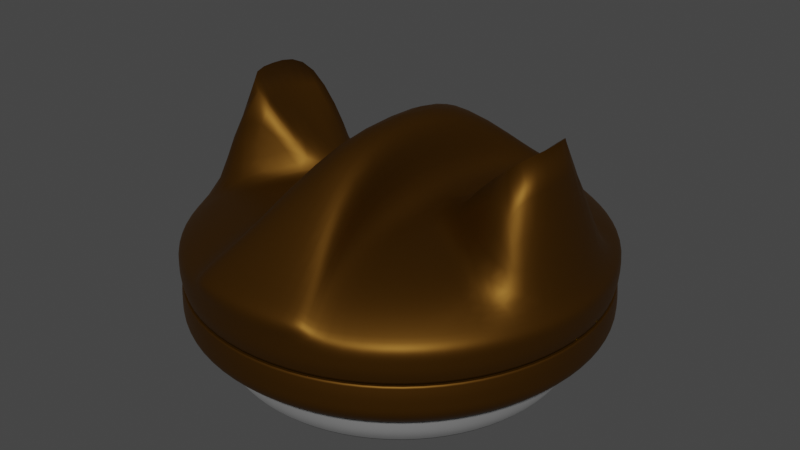 # Source: stomp2.blend  (saved by Blender 3.5.10; exported with 4.5.12 LTS)
import bpy
from mathutils import Matrix  # noqa: F401  (used for matrix-valued properties, if any)

bpy.ops.wm.read_factory_settings(use_empty=True)
scene = bpy.context.scene
scene.name = 'Scene'

# ---- collections
col_collection = bpy.data.collections.new('Collection'); scene.collection.children.link(col_collection)

# ---- materials (node trees are filled in below, after node groups)
mat_base = bpy.data.materials.new('Base')
mat_base.use_transparent_shadow = False
mat_turret = bpy.data.materials.new('Turret')
mat_turret.use_transparent_shadow = False

# ---- material node trees
mat_base.use_nodes = True; mat_base.node_tree.nodes.clear()
_N = mat_base.node_tree.nodes; _L = mat_base.node_tree.links
n0 = _N.new('ShaderNodeBsdfPrincipled'); n0.name = 'Principled BSDF'; n0.location = (10, 300)
n0.distribution = 'GGX'
n0.subsurface_method = 'RANDOM_WALK_SKIN'
n0.inputs[0].default_value = (0.3639, 0.3639, 0.3639, 1.0)
n0.inputs[1].default_value = 0.8
n0.inputs[2].default_value = 0.8
n0.inputs[3].default_value = 1.45
n0.inputs[27].default_value = (0.0, 0.0, 0.0, 1.0)
n0.inputs[28].default_value = 1.0
n1 = _N.new('ShaderNodeOutputMaterial'); n1.name = 'Material Output'; n1.location = (300, 300)
_L.new(n0.outputs[0], n1.inputs[0])
n1.is_active_output = True
mat_turret.use_nodes = True; mat_turret.node_tree.nodes.clear()
_N = mat_turret.node_tree.nodes; _L = mat_turret.node_tree.links
n0 = _N.new('ShaderNodeBsdfPrincipled'); n0.name = 'Principled BSDF'; n0.location = (10, 300)
n0.distribution = 'GGX'
n0.subsurface_method = 'RANDOM_WALK_SKIN'
n0.inputs[0].default_value = (0.0914, 0.03671, 0.0, 1.0)
n0.inputs[1].default_value = 0.8
n0.inputs[3].default_value = 1.45
n0.inputs[27].default_value = (0.0, 0.0, 0.0, 1.0)
n0.inputs[28].default_value = 1.0
n1 = _N.new('ShaderNodeOutputMaterial'); n1.name = 'Material Output'; n1.location = (300, 300)
_L.new(n0.outputs[0], n1.inputs[0])
n1.is_active_output = True

# ---- world
world_world = bpy.data.worlds.new('World'); scene.world = world_world
world_world.use_nodes = True; world_world.node_tree.nodes.clear()
_N = world_world.node_tree.nodes; _L = world_world.node_tree.links
n0 = _N.new('ShaderNodeOutputWorld'); n0.name = 'World Output'; n0.location = (300, 300)
n1 = _N.new('ShaderNodeBackground'); n1.name = 'Background'; n1.location = (10, 300)
n1.inputs[0].default_value = (0.05088, 0.05088, 0.05088, 1.0)
_L.new(n1.outputs[0], n0.inputs[0])
n0.is_active_output = True
world_world.color = (0.05088, 0.05088, 0.05088)
world_world.use_sun_shadow = False
world_world.sun_shadow_jitter_overblur = 0.0

# ---- meshes
me_cylinder = bpy.data.meshes.new('Cylinder')
me_cylinder.from_pydata([(-1.192e-08, 0.0, -0.125), (4.63e-10, 0.9482, -0.1185), (0.293, 0.9018, -0.1185), (0.5573, 0.7671, -0.1185), (0.7671, 0.5573, -0.1185), (0.9018, 0.293, -0.1185), (0.9482, -1.543e-10, -0.1185), (0.9018, -0.293, -0.1185), (0.7671, -0.5573, -0.1185), (0.5573, -0.7671, -0.1185), (0.293, -0.9018, -0.1185), (4.63e-10, -0.9482, -0.1185), (-0.293, -0.9018, -0.1185), (-0.5573, -0.7671, -0.1185), (-0.7671, -0.5573, -0.1185), (-0.9018, -0.293, -0.1185), (-0.9482, -1.543e-10, -0.1185), (-0.9018, 0.293, -0.1185), (-0.7671, 0.5573, -0.1185), (-0.5573, 0.7671, -0.1185), (-0.293, 0.9018, -0.1185), (0.0, 1.0, 0.0), (0.309, 0.9511, 0.0), (0.5878, 0.809, 0.0), (0.809, 0.5878, 0.0), (0.9511, 0.309, 0.0), (1.0, 0.0, 0.0), (0.9511, -0.309, 0.0), (0.809, -0.5878, 0.0), (0.5878, -0.809, 0.0), (0.309, -0.9511, 0.0), (0.0, -1.0, 0.0), (-0.309, -0.9511, 0.0), (-0.5878, -0.809, 0.0), (-0.809, -0.5878, 0.0), (-0.9511, -0.309, 0.0), (-1.0, 0.0, 0.0), (-0.9511, 0.309, 0.0), (-0.809, 0.5878, 0.0), (-0.5878, 0.809, 0.0), (-0.309, 0.9511, 0.0), (0.0, 1.0, 0.0625), (0.309, 0.9511, 0.0625), (0.5878, 0.809, 0.0625), (0.809, 0.5878, 0.0625), (0.9511, 0.309, 0.0625), (1.0, 0.0, 0.0625), (0.9511, -0.309, 0.0625), (0.809, -0.5878, 0.0625), (0.5878, -0.809, 0.0625), (0.309, -0.9511, 0.0625), (0.0, -1.0, 0.0625), (-0.309, -0.9511, 0.0625), (-0.5878, -0.809, 0.0625), (-0.809, -0.5878, 0.0625), (-0.9511, -0.309, 0.0625), (-1.0, 0.0, 0.0625), (-0.9511, 0.309, 0.0625), (-0.809, 0.5878, 0.0625), (-0.5878, 0.809, 0.0625), (-0.309, 0.9511, 0.0625), (0.309, 0.9511, -0.0625), (0.5878, 0.809, -0.0625), (0.809, 0.5878, -0.0625), (0.9511, 0.309, -0.0625), (1.0, 0.0, -0.0625), (0.9511, -0.309, -0.0625), (0.809, -0.5878, -0.0625), (0.5878, -0.809, -0.0625), (0.309, -0.9511, -0.0625), (0.0, -1.0, -0.0625), (-0.309, -0.9511, -0.0625), (-0.5878, -0.809, -0.0625), (-0.809, -0.5878, -0.0625), (-0.9511, -0.309, -0.0625), (-1.0, 0.0, -0.0625), (-0.9511, 0.309, -0.0625), (-0.809, 0.5878, -0.0625), (-0.5878, 0.809, -0.0625), (-0.309, 0.9511, -0.0625), (0.0, 1.0, -0.0625), (1.49e-09, 8.941e-09, 0.1185), (0.293, 0.9018, 0.1185), (4.63e-10, 0.9482, 0.1185), (0.5573, 0.7671, 0.1185), (0.7671, 0.5573, 0.1185), (0.9018, 0.293, 0.1185), (0.9482, -1.543e-10, 0.1185), (0.9018, -0.293, 0.1185), (0.7671, -0.5573, 0.1185), (0.5573, -0.7671, 0.1185), (0.293, -0.9018, 0.1185), (4.63e-10, -0.9482, 0.1185), (-0.293, -0.9018, 0.1185), (-0.5573, -0.7671, 0.1185), (-0.7671, -0.5573, 0.1185), (-0.9018, -0.293, 0.1185), (-0.9482, -1.543e-10, 0.1185), (-0.9018, 0.293, 0.1185), (-0.7671, 0.5573, 0.1185), (-0.5573, 0.7671, 0.1185), (-0.293, 0.9018, 0.1185)], [], [(41, 83, 82, 42), (42, 82, 84, 43), (43, 84, 85, 44), (44, 85, 86, 45), (45, 86, 87, 46), (46, 87, 88, 47), (47, 88, 89, 48), (48, 89, 90, 49), (49, 90, 91, 50), (50, 91, 92, 51), (51, 92, 93, 52), (52, 93, 94, 53), (53, 94, 95, 54), (54, 95, 96, 55), (55, 96, 97, 56), (56, 97, 98, 57), (57, 98, 99, 58), (58, 99, 100, 59), (59, 100, 101, 60), (60, 101, 83, 41), (0, 1, 2), (0, 2, 3), (0, 3, 4), (0, 4, 5), (0, 5, 6), (0, 6, 7), (0, 7, 8), (0, 8, 9), (0, 9, 10), (0, 10, 11), (0, 11, 12), (0, 12, 13), (0, 13, 14), (0, 14, 15), (0, 15, 16), (0, 16, 17), (0, 17, 18), (0, 18, 19), (0, 19, 20), (0, 20, 1), (79, 40, 21, 80), (78, 39, 40, 79), (77, 38, 39, 78), (76, 37, 38, 77), (75, 36, 37, 76), (74, 35, 36, 75), (73, 34, 35, 74), (72, 33, 34, 73), (71, 32, 33, 72), (70, 31, 32, 71), (69, 30, 31, 70), (68, 29, 30, 69), (67, 28, 29, 68), (66, 27, 28, 67), (65, 26, 27, 66), (64, 25, 26, 65), (63, 24, 25, 64), (62, 23, 24, 63), (61, 22, 23, 62), (80, 21, 22, 61), (40, 60, 41, 21), (39, 59, 60, 40), (38, 58, 59, 39), (37, 57, 58, 38), (36, 56, 57, 37), (35, 55, 56, 36), (34, 54, 55, 35), (33, 53, 54, 34), (32, 52, 53, 33), (31, 51, 52, 32), (30, 50, 51, 31), (29, 49, 50, 30), (28, 48, 49, 29), (27, 47, 48, 28), (26, 46, 47, 27), (25, 45, 46, 26), (24, 44, 45, 25), (23, 43, 44, 24), (22, 42, 43, 23), (21, 41, 42, 22), (1, 80, 61, 2), (2, 61, 62, 3), (3, 62, 63, 4), (4, 63, 64, 5), (5, 64, 65, 6), (6, 65, 66, 7), (7, 66, 67, 8), (8, 67, 68, 9), (9, 68, 69, 10), (10, 69, 70, 11), (11, 70, 71, 12), (12, 71, 72, 13), (13, 72, 73, 14), (14, 73, 74, 15), (15, 74, 75, 16), (16, 75, 76, 17), (17, 76, 77, 18), (18, 77, 78, 19), (19, 78, 79, 20), (20, 79, 80, 1), (81, 82, 83), (81, 84, 82), (81, 85, 84), (81, 86, 85), (81, 87, 86), (81, 88, 87), (81, 89, 88), (81, 90, 89), (81, 91, 90), (81, 92, 91), (81, 93, 92), (81, 94, 93), (81, 95, 94), (81, 96, 95), (81, 97, 96), (81, 98, 97), (81, 99, 98), (81, 100, 99), (81, 101, 100), (81, 83, 101)])
me_cylinder.polygons.foreach_set('use_smooth', [1, 1, 1, 1, 1, 1, 1, 1, 1, 1, 1, 1, 1, 1, 1, 1, 1, 1, 1, 1, 1, 1, 1, 1, 1, 1, 1, 1, 1, 1, 1, 1, 1, 1, 1, 1, 1, 1, 1, 1, 1, 1, 1, 1, 1, 1, 1, 1, 1, 1, 1, 1, 1, 1, 1, 1, 1, 1, 1, 1, 1, 1, 1, 1, 1, 1, 1, 1, 1, 1, 1, 1, 1, 1, 1, 1, 1, 1, 1, 1, 1, 1, 1, 1, 1, 1, 1, 1, 1, 1, 1, 1, 1, 1, 1, 1, 1, 1, 1, 1, 0, 0, 0, 0, 0, 0, 0, 0, 0, 0, 0, 0, 0, 0, 0, 0, 0, 0, 0, 0])
_k = {(1, 2): 1.0, (2, 3): 1.0, (3, 4): 1.0, (4, 5): 1.0, (5, 6): 1.0, (6, 7): 1.0, (7, 8): 1.0, (8, 9): 1.0, (9, 10): 1.0, (10, 11): 1.0, (11, 12): 1.0, (12, 13): 1.0, (13, 14): 1.0, (14, 15): 1.0, (15, 16): 1.0, (16, 17): 1.0, (17, 18): 1.0, (18, 19): 1.0, (19, 20): 1.0, (1, 20): 1.0}
me_cylinder.attributes.new('crease_edge', 'FLOAT', 'EDGE').data.foreach_set('value', [_k.get((min(e.vertices), max(e.vertices)), 0.0) for e in me_cylinder.edges])
_uv = me_cylinder.uv_layers.new(name='UVMap')
_uv.uv.foreach_set('vector', [1.0, 0.875, 1.0, 1.0, 0.95, 1.0, 0.95, 0.875, 0.95, 0.875, 0.95, 1.0, 0.9, 1.0, 0.9, 0.875, 0.9, 0.875, 0.9, 1.0, 0.85, 1.0, 0.85, 0.875, 0.85, 0.875, 0.85, 1.0, 0.8, 1.0, 0.8, 0.875, 0.8, 0.875, 0.8, 1.0, 0.75, 1.0, 0.75, 0.875, 0.75, 0.875, 0.75, 1.0, 0.7, 1.0, 0.7, 0.875, 0.7, 0.875, 0.7, 1.0, 0.65, 1.0, 0.65, 0.875, 0.65, 0.875, 0.65, 1.0, 0.6, 1.0, 0.6, 0.875, 0.6, 0.875, 0.6, 1.0, 0.55, 1.0, 0.55, 0.875, 0.55, 0.875, 0.55, 1.0, 0.5, 1.0, 0.5, 0.875, 0.5, 0.875, 0.5, 1.0, 0.45, 1.0, 0.45, 0.875, 0.45, 0.875, 0.45, 1.0, 0.4, 1.0, 0.4, 0.875, 0.4, 0.875, 0.4, 1.0, 0.35, 1.0, 0.35, 0.875, 0.35, 0.875, 0.35, 1.0, 0.3, 1.0, 0.3, 0.875, 0.3, 0.875, 0.3, 1.0, 0.25, 1.0, 0.25, 0.875, 0.25, 0.875, 0.25, 1.0, 0.2, 1.0, 0.2, 0.875, 0.2, 0.875, 0.2, 1.0, 0.15, 1.0, 0.15, 0.875, 0.15, 0.875, 0.15, 1.0, 0.1, 1.0, 0.1, 0.875, 0.1, 0.875, 0.1, 1.0, 0.05, 1.0, 0.05, 0.875, 0.05, 0.875, 0.05, 1.0, -1.565e-07, 1.0, -1.565e-07, 0.875, 0.75, 0.386, 0.75, 0.49, 0.8242, 0.4783, 0.792, 0.3793, 0.8242, 0.4783, 0.8911, 0.4442, 0.8299, 0.36, 0.8911, 0.4442, 0.9442, 0.3911, 0.86, 0.3299, 0.9442, 0.3911, 0.9783, 0.3242, 0.8793, 0.292, 0.9783, 0.3242, 0.99, 0.25, 0.886, 0.25, 0.99, 0.25, 0.9783, 0.1758, 0.8793, 0.208, 0.9783, 0.1758, 0.9442, 0.1089, 0.86, 0.1701, 0.9442, 0.1089, 0.8911, 0.05584, 0.8299, 0.14, 0.8911, 0.05584, 0.8242, 0.02175, 0.792, 0.1207, 0.8242, 0.02175, 0.75, 0.01, 0.75, 0.114, 0.75, 0.01, 0.6758, 0.02175, 0.708, 0.1207, 0.6758, 0.02175, 0.6089, 0.05584, 0.6701, 0.14, 0.6089, 0.05584, 0.5558, 0.1089, 0.64, 0.1701, 0.5558, 0.1089, 0.5217, 0.1758, 0.6207, 0.208, 0.5217, 0.1758, 0.51, 0.25, 0.614, 0.25, 0.51, 0.25, 0.5217, 0.3242, 0.6207, 0.292, 0.5217, 0.3242, 0.5558, 0.3911, 0.64, 0.3299, 0.5558, 0.3911, 0.6089, 0.4442, 0.6701, 0.36, 0.6089, 0.4442, 0.6758, 0.4783, 0.708, 0.3793, 0.6758, 0.4783, 0.75, 0.49, 0.05, 0.625, 0.05, 0.75, -1.565e-07, 0.75, -1.565e-07, 0.625, 0.1, 0.625, 0.1, 0.75, 0.05, 0.75, 0.05, 0.625, 0.15, 0.625, 0.15, 0.75, 0.1, 0.75, 0.1, 0.625, 0.2, 0.625, 0.2, 0.75, 0.15, 0.75, 0.15, 0.625, 0.25, 0.625, 0.25, 0.75, 0.2, 0.75, 0.2, 0.625, 0.3, 0.625, 0.3, 0.75, 0.25, 0.75, 0.25, 0.625, 0.35, 0.625, 0.35, 0.75, 0.3, 0.75, 0.3, 0.625, 0.4, 0.625, 0.4, 0.75, 0.35, 0.75, 0.35, 0.625, 0.45, 0.625, 0.45, 0.75, 0.4, 0.75, 0.4, 0.625, 0.5, 0.625, 0.5, 0.75, 0.45, 0.75, 0.45, 0.625, 0.55, 0.625, 0.55, 0.75, 0.5, 0.75, 0.5, 0.625, 0.6, 0.625, 0.6, 0.75, 0.55, 0.75, 0.55, 0.625, 0.65, 0.625, 0.65, 0.75, 0.6, 0.75, 0.6, 0.625, 0.7, 0.625, 0.7, 0.75, 0.65, 0.75, 0.65, 0.625, 0.75, 0.625, 0.75, 0.75, 0.7, 0.75, 0.7, 0.625, 0.8, 0.625, 0.8, 0.75, 0.75, 0.75, 0.75, 0.625, 0.85, 0.625, 0.85, 0.75, 0.8, 0.75, 0.8, 0.625, 0.9, 0.625, 0.9, 0.75, 0.85, 0.75, 0.85, 0.625, 0.95, 0.625, 0.95, 0.75, 0.9, 0.75, 0.9, 0.625, 1.0, 0.625, 1.0, 0.75, 0.95, 0.75, 0.95, 0.625, 0.05, 0.75, 0.05, 0.875, -1.565e-07, 0.875, -1.565e-07, 0.75, 0.1, 0.75, 0.1, 0.875, 0.05, 0.875, 0.05, 0.75, 0.15, 0.75, 0.15, 0.875, 0.1, 0.875, 0.1, 0.75, 0.2, 0.75, 0.2, 0.875, 0.15, 0.875, 0.15, 0.75, 0.25, 0.75, 0.25, 0.875, 0.2, 0.875, 0.2, 0.75, 0.3, 0.75, 0.3, 0.875, 0.25, 0.875, 0.25, 0.75, 0.35, 0.75, 0.35, 0.875, 0.3, 0.875, 0.3, 0.75, 0.4, 0.75, 0.4, 0.875, 0.35, 0.875, 0.35, 0.75, 0.45, 0.75, 0.45, 0.875, 0.4, 0.875, 0.4, 0.75, 0.5, 0.75, 0.5, 0.875, 0.45, 0.875, 0.45, 0.75, 0.55, 0.75, 0.55, 0.875, 0.5, 0.875, 0.5, 0.75, 0.6, 0.75, 0.6, 0.875, 0.55, 0.875, 0.55, 0.75, 0.65, 0.75, 0.65, 0.875, 0.6, 0.875, 0.6, 0.75, 0.7, 0.75, 0.7, 0.875, 0.65, 0.875, 0.65, 0.75, 0.75, 0.75, 0.75, 0.875, 0.7, 0.875, 0.7, 0.75, 0.8, 0.75, 0.8, 0.875, 0.75, 0.875, 0.75, 0.75, 0.85, 0.75, 0.85, 0.875, 0.8, 0.875, 0.8, 0.75, 0.9, 0.75, 0.9, 0.875, 0.85, 0.875, 0.85, 0.75, 0.95, 0.75, 0.95, 0.875, 0.9, 0.875, 0.9, 0.75, 1.0, 0.75, 1.0, 0.875, 0.95, 0.875, 0.95, 0.75, 1.0, 0.5, 1.0, 0.625, 0.95, 0.625, 0.95, 0.5, 0.95, 0.5, 0.95, 0.625, 0.9, 0.625, 0.9, 0.5, 0.9, 0.5, 0.9, 0.625, 0.85, 0.625, 0.85, 0.5, 0.85, 0.5, 0.85, 0.625, 0.8, 0.625, 0.8, 0.5, 0.8, 0.5, 0.8, 0.625, 0.75, 0.625, 0.75, 0.5, 0.75, 0.5, 0.75, 0.625, 0.7, 0.625, 0.7, 0.5, 0.7, 0.5, 0.7, 0.625, 0.65, 0.625, 0.65, 0.5, 0.65, 0.5, 0.65, 0.625, 0.6, 0.625, 0.6, 0.5, 0.6, 0.5, 0.6, 0.625, 0.55, 0.625, 0.55, 0.5, 0.55, 0.5, 0.55, 0.625, 0.5, 0.625, 0.5, 0.5, 0.5, 0.5, 0.5, 0.625, 0.45, 0.625, 0.45, 0.5, 0.45, 0.5, 0.45, 0.625, 0.4, 0.625, 0.4, 0.5, 0.4, 0.5, 0.4, 0.625, 0.35, 0.625, 0.35, 0.5, 0.35, 0.5, 0.35, 0.625, 0.3, 0.625, 0.3, 0.5, 0.3, 0.5, 0.3, 0.625, 0.25, 0.625, 0.25, 0.5, 0.25, 0.5, 0.25, 0.625, 0.2, 0.625, 0.2, 0.5, 0.2, 0.5, 0.2, 0.625, 0.15, 0.625, 0.15, 0.5, 0.15, 0.5, 0.15, 0.625, 0.1, 0.625, 0.1, 0.5, 0.1, 0.5, 0.1, 0.625, 0.05, 0.625, 0.05, 0.5, 0.05, 0.5, 0.05, 0.625, -1.565e-07, 0.625, -1.565e-07, 0.5, 0.0, 0.0, 0.0, 0.0, 0.0, 0.0, 0.0, 0.0, 0.0, 0.0, 0.0, 0.0, 0.0, 0.0, 0.0, 0.0, 0.0, 0.0, 0.0, 0.0, 0.0, 0.0, 0.0, 0.0, 0.0, 0.0, 0.0, 0.0, 0.0, 0.0, 0.0, 0.0, 0.0, 0.0, 0.0, 0.0, 0.0, 0.0, 0.0, 0.0, 0.0, 0.0, 0.0, 0.0, 0.0, 0.0, 0.0, 0.0, 0.0, 0.0, 0.0, 0.0, 0.0, 0.0, 0.0, 0.0, 0.0, 0.0, 0.0, 0.0, 0.0, 0.0, 0.0, 0.0, 0.0, 0.0, 0.0, 0.0, 0.0, 0.0, 0.0, 0.0, 0.0, 0.0, 0.0, 0.0, 0.0, 0.0, 0.0, 0.0, 0.0, 0.0, 0.0, 0.0, 0.0, 0.0, 0.0, 0.0, 0.0, 0.0, 0.0, 0.0, 0.0, 0.0, 0.0, 0.0, 0.0, 0.0, 0.0, 0.0, 0.0, 0.0, 0.0, 0.0, 0.0, 0.0, 0.0, 0.0, 0.0, 0.0, 0.0, 0.0, 0.0, 0.0, 0.0, 0.0, 0.0, 0.0, 0.0, 0.0])
me_cylinder.materials.append(mat_base)
me_cylinder.update()
me_cylinder_002 = bpy.data.meshes.new('Cylinder.002')
me_cylinder_002.from_pydata([(-1.192e-08, 0.0, -0.125), (4.63e-10, 0.9482, -0.1185), (0.293, 0.9018, -0.1185), (0.5573, 0.7671, -0.1185), (0.7671, 0.5573, -0.1185), (0.9018, 0.293, -0.1185), (0.9482, -1.543e-10, -0.1185), (0.9018, -0.293, -0.1185), (0.7671, -0.5573, -0.1185), (0.5573, -0.7671, -0.1185), (0.293, -0.9018, -0.1185), (4.63e-10, -0.9482, -0.1185), (-0.293, -0.9018, -0.1185), (-0.5573, -0.7671, -0.1185), (-0.7671, -0.5573, -0.1185), (-0.9018, -0.293, -0.1185), (-0.9482, -1.543e-10, -0.1185), (-0.9018, 0.293, -0.1185), (-0.7671, 0.5573, -0.1185), (-0.5573, 0.7671, -0.1185), (-0.293, 0.9018, -0.1185), (0.0, 1.0, 0.0), (0.309, 0.9511, 0.0), (0.5878, 0.809, 0.0), (0.809, 0.5878, 0.0), (0.9511, 0.309, 0.0), (1.0, 0.0, 0.0), (0.9511, -0.309, 0.0), (0.809, -0.5878, 0.0), (0.5878, -0.809, 0.0), (0.309, -0.9511, 0.0), (0.0, -1.0, 0.0), (-0.309, -0.9511, 0.0), (-0.5878, -0.809, 0.0), (-0.809, -0.5878, 0.0), (-0.9511, -0.309, 0.0), (-1.0, 0.0, 0.0), (-0.9511, 0.309, 0.0), (-0.809, 0.5878, 0.0), (-0.5878, 0.809, 0.0), (-0.309, 0.9511, 0.0), (0.0, 1.0, 0.0625), (0.309, 0.9511, 0.0625), (0.5878, 0.809, 0.0625), (0.809, 0.5878, 0.0625), (0.9511, 0.309, 0.0625), (1.0, 0.0, 0.0625), (0.9511, -0.309, 0.0625), (0.809, -0.5878, 0.0625), (0.5878, -0.809, 0.0625), (0.309, -0.9511, 0.0625), (0.0, -1.0, 0.0625), (-0.309, -0.9511, 0.0625), (-0.5878, -0.809, 0.0625), (-0.809, -0.5878, 0.0625), (-0.9511, -0.309, 0.0625), (-1.0, 0.0, 0.0625), (-0.9511, 0.309, 0.0625), (-0.809, 0.5878, 0.0625), (-0.5878, 0.809, 0.0625), (-0.309, 0.9511, 0.0625), (0.309, 0.9511, -0.0625), (0.5878, 0.809, -0.0625), (0.809, 0.5878, -0.0625), (0.9511, 0.309, -0.0625), (1.0, 0.0, -0.0625), (0.9511, -0.309, -0.0625), (0.809, -0.5878, -0.0625), (0.5878, -0.809, -0.0625), (0.309, -0.9511, -0.0625), (0.0, -1.0, -0.0625), (-0.309, -0.9511, -0.0625), (-0.5878, -0.809, -0.0625), (-0.809, -0.5878, -0.0625), (-0.9511, -0.309, -0.0625), (-1.0, 0.0, -0.0625), (-0.9511, 0.309, -0.0625), (-0.809, 0.5878, -0.0625), (-0.5878, 0.809, -0.0625), (-0.309, 0.9511, -0.0625), (0.0, 1.0, -0.0625), (1.49e-09, 8.941e-09, 0.1185), (0.3067, 0.9439, 0.1185), (3.094e-10, 0.9924, 0.1185), (0.5833, 0.8029, 0.1185), (0.8029, 0.5833, 0.1185), (0.9439, 0.3067, 0.1185), (0.9924, -3.95e-10, 0.1185), (0.9439, -0.3067, 0.1185), (0.8029, -0.5833, 0.1185), (0.5833, -0.8029, 0.1185), (0.3067, -0.9439, 0.1185), (3.094e-10, -0.9924, 0.1185), (-0.3067, -0.9439, 0.1185), (-0.5833, -0.8029, 0.1185), (-0.8029, -0.5833, 0.1185), (-0.9439, -0.3067, 0.1185), (-0.9924, -3.95e-10, 0.1185), (-0.9439, 0.3067, 0.1185), (-0.8029, 0.5833, 0.1185), (-0.5833, 0.8029, 0.1185), (-0.3067, 0.9439, 0.1185)], [], [(41, 83, 82, 42), (42, 82, 84, 43), (43, 84, 85, 44), (44, 85, 86, 45), (45, 86, 87, 46), (46, 87, 88, 47), (47, 88, 89, 48), (48, 89, 90, 49), (49, 90, 91, 50), (50, 91, 92, 51), (51, 92, 93, 52), (52, 93, 94, 53), (53, 94, 95, 54), (54, 95, 96, 55), (55, 96, 97, 56), (56, 97, 98, 57), (57, 98, 99, 58), (58, 99, 100, 59), (59, 100, 101, 60), (60, 101, 83, 41), (0, 1, 2), (0, 2, 3), (0, 3, 4), (0, 4, 5), (0, 5, 6), (0, 6, 7), (0, 7, 8), (0, 8, 9), (0, 9, 10), (0, 10, 11), (0, 11, 12), (0, 12, 13), (0, 13, 14), (0, 14, 15), (0, 15, 16), (0, 16, 17), (0, 17, 18), (0, 18, 19), (0, 19, 20), (0, 20, 1), (79, 40, 21, 80), (78, 39, 40, 79), (77, 38, 39, 78), (76, 37, 38, 77), (75, 36, 37, 76), (74, 35, 36, 75), (73, 34, 35, 74), (72, 33, 34, 73), (71, 32, 33, 72), (70, 31, 32, 71), (69, 30, 31, 70), (68, 29, 30, 69), (67, 28, 29, 68), (66, 27, 28, 67), (65, 26, 27, 66), (64, 25, 26, 65), (63, 24, 25, 64), (62, 23, 24, 63), (61, 22, 23, 62), (80, 21, 22, 61), (40, 60, 41, 21), (39, 59, 60, 40), (38, 58, 59, 39), (37, 57, 58, 38), (36, 56, 57, 37), (35, 55, 56, 36), (34, 54, 55, 35), (33, 53, 54, 34), (32, 52, 53, 33), (31, 51, 52, 32), (30, 50, 51, 31), (29, 49, 50, 30), (28, 48, 49, 29), (27, 47, 48, 28), (26, 46, 47, 27), (25, 45, 46, 26), (24, 44, 45, 25), (23, 43, 44, 24), (22, 42, 43, 23), (21, 41, 42, 22), (1, 80, 61, 2), (2, 61, 62, 3), (3, 62, 63, 4), (4, 63, 64, 5), (5, 64, 65, 6), (6, 65, 66, 7), (7, 66, 67, 8), (8, 67, 68, 9), (9, 68, 69, 10), (10, 69, 70, 11), (11, 70, 71, 12), (12, 71, 72, 13), (13, 72, 73, 14), (14, 73, 74, 15), (15, 74, 75, 16), (16, 75, 76, 17), (17, 76, 77, 18), (18, 77, 78, 19), (19, 78, 79, 20), (20, 79, 80, 1), (81, 82, 83), (81, 84, 82), (81, 85, 84), (81, 86, 85), (81, 87, 86), (81, 88, 87), (81, 89, 88), (81, 90, 89), (81, 91, 90), (81, 92, 91), (81, 93, 92), (81, 94, 93), (81, 95, 94), (81, 96, 95), (81, 97, 96), (81, 98, 97), (81, 99, 98), (81, 100, 99), (81, 101, 100), (81, 83, 101)])
me_cylinder_002.polygons.foreach_set('use_smooth', [1, 1, 1, 1, 1, 1, 1, 1, 1, 1, 1, 1, 1, 1, 1, 1, 1, 1, 1, 1, 1, 1, 1, 1, 1, 1, 1, 1, 1, 1, 1, 1, 1, 1, 1, 1, 1, 1, 1, 1, 1, 1, 1, 1, 1, 1, 1, 1, 1, 1, 1, 1, 1, 1, 1, 1, 1, 1, 1, 1, 1, 1, 1, 1, 1, 1, 1, 1, 1, 1, 1, 1, 1, 1, 1, 1, 1, 1, 1, 1, 1, 1, 1, 1, 1, 1, 1, 1, 1, 1, 1, 1, 1, 1, 1, 1, 1, 1, 1, 1, 0, 0, 0, 0, 0, 0, 0, 0, 0, 0, 0, 0, 0, 0, 0, 0, 0, 0, 0, 0])
_k = {(1, 2): 1.0, (82, 83): 1.0, (2, 3): 1.0, (82, 84): 1.0, (3, 4): 1.0, (84, 85): 1.0, (4, 5): 1.0, (85, 86): 1.0, (5, 6): 1.0, (86, 87): 1.0, (6, 7): 1.0, (87, 88): 1.0, (7, 8): 1.0, (88, 89): 1.0, (8, 9): 1.0, (89, 90): 1.0, (9, 10): 1.0, (90, 91): 1.0, (10, 11): 1.0, (91, 92): 1.0, (11, 12): 1.0, (92, 93): 1.0, (12, 13): 1.0, (93, 94): 1.0, (13, 14): 1.0, (94, 95): 1.0, (14, 15): 1.0, (95, 96): 1.0, (15, 16): 1.0, (96, 97): 1.0, (16, 17): 1.0, (97, 98): 1.0, (17, 18): 1.0, (98, 99): 1.0, (18, 19): 1.0, (99, 100): 1.0, (19, 20): 1.0, (100, 101): 1.0, (1, 20): 1.0, (83, 101): 1.0}
me_cylinder_002.attributes.new('crease_edge', 'FLOAT', 'EDGE').data.foreach_set('value', [_k.get((min(e.vertices), max(e.vertices)), 0.0) for e in me_cylinder_002.edges])
_uv = me_cylinder_002.uv_layers.new(name='UVMap')
_uv.uv.foreach_set('vector', [1.0, 0.875, 1.0, 1.0, 0.95, 1.0, 0.95, 0.875, 0.95, 0.875, 0.95, 1.0, 0.9, 1.0, 0.9, 0.875, 0.9, 0.875, 0.9, 1.0, 0.85, 1.0, 0.85, 0.875, 0.85, 0.875, 0.85, 1.0, 0.8, 1.0, 0.8, 0.875, 0.8, 0.875, 0.8, 1.0, 0.75, 1.0, 0.75, 0.875, 0.75, 0.875, 0.75, 1.0, 0.7, 1.0, 0.7, 0.875, 0.7, 0.875, 0.7, 1.0, 0.65, 1.0, 0.65, 0.875, 0.65, 0.875, 0.65, 1.0, 0.6, 1.0, 0.6, 0.875, 0.6, 0.875, 0.6, 1.0, 0.55, 1.0, 0.55, 0.875, 0.55, 0.875, 0.55, 1.0, 0.5, 1.0, 0.5, 0.875, 0.5, 0.875, 0.5, 1.0, 0.45, 1.0, 0.45, 0.875, 0.45, 0.875, 0.45, 1.0, 0.4, 1.0, 0.4, 0.875, 0.4, 0.875, 0.4, 1.0, 0.35, 1.0, 0.35, 0.875, 0.35, 0.875, 0.35, 1.0, 0.3, 1.0, 0.3, 0.875, 0.3, 0.875, 0.3, 1.0, 0.25, 1.0, 0.25, 0.875, 0.25, 0.875, 0.25, 1.0, 0.2, 1.0, 0.2, 0.875, 0.2, 0.875, 0.2, 1.0, 0.15, 1.0, 0.15, 0.875, 0.15, 0.875, 0.15, 1.0, 0.1, 1.0, 0.1, 0.875, 0.1, 0.875, 0.1, 1.0, 0.05, 1.0, 0.05, 0.875, 0.05, 0.875, 0.05, 1.0, -1.565e-07, 1.0, -1.565e-07, 0.875, 0.75, 0.386, 0.75, 0.49, 0.8242, 0.4783, 0.792, 0.3793, 0.8242, 0.4783, 0.8911, 0.4442, 0.8299, 0.36, 0.8911, 0.4442, 0.9442, 0.3911, 0.86, 0.3299, 0.9442, 0.3911, 0.9783, 0.3242, 0.8793, 0.292, 0.9783, 0.3242, 0.99, 0.25, 0.886, 0.25, 0.99, 0.25, 0.9783, 0.1758, 0.8793, 0.208, 0.9783, 0.1758, 0.9442, 0.1089, 0.86, 0.1701, 0.9442, 0.1089, 0.8911, 0.05584, 0.8299, 0.14, 0.8911, 0.05584, 0.8242, 0.02175, 0.792, 0.1207, 0.8242, 0.02175, 0.75, 0.01, 0.75, 0.114, 0.75, 0.01, 0.6758, 0.02175, 0.708, 0.1207, 0.6758, 0.02175, 0.6089, 0.05584, 0.6701, 0.14, 0.6089, 0.05584, 0.5558, 0.1089, 0.64, 0.1701, 0.5558, 0.1089, 0.5217, 0.1758, 0.6207, 0.208, 0.5217, 0.1758, 0.51, 0.25, 0.614, 0.25, 0.51, 0.25, 0.5217, 0.3242, 0.6207, 0.292, 0.5217, 0.3242, 0.5558, 0.3911, 0.64, 0.3299, 0.5558, 0.3911, 0.6089, 0.4442, 0.6701, 0.36, 0.6089, 0.4442, 0.6758, 0.4783, 0.708, 0.3793, 0.6758, 0.4783, 0.75, 0.49, 0.05, 0.625, 0.05, 0.75, -1.565e-07, 0.75, -1.565e-07, 0.625, 0.1, 0.625, 0.1, 0.75, 0.05, 0.75, 0.05, 0.625, 0.15, 0.625, 0.15, 0.75, 0.1, 0.75, 0.1, 0.625, 0.2, 0.625, 0.2, 0.75, 0.15, 0.75, 0.15, 0.625, 0.25, 0.625, 0.25, 0.75, 0.2, 0.75, 0.2, 0.625, 0.3, 0.625, 0.3, 0.75, 0.25, 0.75, 0.25, 0.625, 0.35, 0.625, 0.35, 0.75, 0.3, 0.75, 0.3, 0.625, 0.4, 0.625, 0.4, 0.75, 0.35, 0.75, 0.35, 0.625, 0.45, 0.625, 0.45, 0.75, 0.4, 0.75, 0.4, 0.625, 0.5, 0.625, 0.5, 0.75, 0.45, 0.75, 0.45, 0.625, 0.55, 0.625, 0.55, 0.75, 0.5, 0.75, 0.5, 0.625, 0.6, 0.625, 0.6, 0.75, 0.55, 0.75, 0.55, 0.625, 0.65, 0.625, 0.65, 0.75, 0.6, 0.75, 0.6, 0.625, 0.7, 0.625, 0.7, 0.75, 0.65, 0.75, 0.65, 0.625, 0.75, 0.625, 0.75, 0.75, 0.7, 0.75, 0.7, 0.625, 0.8, 0.625, 0.8, 0.75, 0.75, 0.75, 0.75, 0.625, 0.85, 0.625, 0.85, 0.75, 0.8, 0.75, 0.8, 0.625, 0.9, 0.625, 0.9, 0.75, 0.85, 0.75, 0.85, 0.625, 0.95, 0.625, 0.95, 0.75, 0.9, 0.75, 0.9, 0.625, 1.0, 0.625, 1.0, 0.75, 0.95, 0.75, 0.95, 0.625, 0.05, 0.75, 0.05, 0.875, -1.565e-07, 0.875, -1.565e-07, 0.75, 0.1, 0.75, 0.1, 0.875, 0.05, 0.875, 0.05, 0.75, 0.15, 0.75, 0.15, 0.875, 0.1, 0.875, 0.1, 0.75, 0.2, 0.75, 0.2, 0.875, 0.15, 0.875, 0.15, 0.75, 0.25, 0.75, 0.25, 0.875, 0.2, 0.875, 0.2, 0.75, 0.3, 0.75, 0.3, 0.875, 0.25, 0.875, 0.25, 0.75, 0.35, 0.75, 0.35, 0.875, 0.3, 0.875, 0.3, 0.75, 0.4, 0.75, 0.4, 0.875, 0.35, 0.875, 0.35, 0.75, 0.45, 0.75, 0.45, 0.875, 0.4, 0.875, 0.4, 0.75, 0.5, 0.75, 0.5, 0.875, 0.45, 0.875, 0.45, 0.75, 0.55, 0.75, 0.55, 0.875, 0.5, 0.875, 0.5, 0.75, 0.6, 0.75, 0.6, 0.875, 0.55, 0.875, 0.55, 0.75, 0.65, 0.75, 0.65, 0.875, 0.6, 0.875, 0.6, 0.75, 0.7, 0.75, 0.7, 0.875, 0.65, 0.875, 0.65, 0.75, 0.75, 0.75, 0.75, 0.875, 0.7, 0.875, 0.7, 0.75, 0.8, 0.75, 0.8, 0.875, 0.75, 0.875, 0.75, 0.75, 0.85, 0.75, 0.85, 0.875, 0.8, 0.875, 0.8, 0.75, 0.9, 0.75, 0.9, 0.875, 0.85, 0.875, 0.85, 0.75, 0.95, 0.75, 0.95, 0.875, 0.9, 0.875, 0.9, 0.75, 1.0, 0.75, 1.0, 0.875, 0.95, 0.875, 0.95, 0.75, 1.0, 0.5, 1.0, 0.625, 0.95, 0.625, 0.95, 0.5, 0.95, 0.5, 0.95, 0.625, 0.9, 0.625, 0.9, 0.5, 0.9, 0.5, 0.9, 0.625, 0.85, 0.625, 0.85, 0.5, 0.85, 0.5, 0.85, 0.625, 0.8, 0.625, 0.8, 0.5, 0.8, 0.5, 0.8, 0.625, 0.75, 0.625, 0.75, 0.5, 0.75, 0.5, 0.75, 0.625, 0.7, 0.625, 0.7, 0.5, 0.7, 0.5, 0.7, 0.625, 0.65, 0.625, 0.65, 0.5, 0.65, 0.5, 0.65, 0.625, 0.6, 0.625, 0.6, 0.5, 0.6, 0.5, 0.6, 0.625, 0.55, 0.625, 0.55, 0.5, 0.55, 0.5, 0.55, 0.625, 0.5, 0.625, 0.5, 0.5, 0.5, 0.5, 0.5, 0.625, 0.45, 0.625, 0.45, 0.5, 0.45, 0.5, 0.45, 0.625, 0.4, 0.625, 0.4, 0.5, 0.4, 0.5, 0.4, 0.625, 0.35, 0.625, 0.35, 0.5, 0.35, 0.5, 0.35, 0.625, 0.3, 0.625, 0.3, 0.5, 0.3, 0.5, 0.3, 0.625, 0.25, 0.625, 0.25, 0.5, 0.25, 0.5, 0.25, 0.625, 0.2, 0.625, 0.2, 0.5, 0.2, 0.5, 0.2, 0.625, 0.15, 0.625, 0.15, 0.5, 0.15, 0.5, 0.15, 0.625, 0.1, 0.625, 0.1, 0.5, 0.1, 0.5, 0.1, 0.625, 0.05, 0.625, 0.05, 0.5, 0.05, 0.5, 0.05, 0.625, -1.565e-07, 0.625, -1.565e-07, 0.5, 0.0, 0.0, 0.0, 0.0, 0.0, 0.0, 0.0, 0.0, 0.0, 0.0, 0.0, 0.0, 0.0, 0.0, 0.0, 0.0, 0.0, 0.0, 0.0, 0.0, 0.0, 0.0, 0.0, 0.0, 0.0, 0.0, 0.0, 0.0, 0.0, 0.0, 0.0, 0.0, 0.0, 0.0, 0.0, 0.0, 0.0, 0.0, 0.0, 0.0, 0.0, 0.0, 0.0, 0.0, 0.0, 0.0, 0.0, 0.0, 0.0, 0.0, 0.0, 0.0, 0.0, 0.0, 0.0, 0.0, 0.0, 0.0, 0.0, 0.0, 0.0, 0.0, 0.0, 0.0, 0.0, 0.0, 0.0, 0.0, 0.0, 0.0, 0.0, 0.0, 0.0, 0.0, 0.0, 0.0, 0.0, 0.0, 0.0, 0.0, 0.0, 0.0, 0.0, 0.0, 0.0, 0.0, 0.0, 0.0, 0.0, 0.0, 0.0, 0.0, 0.0, 0.0, 0.0, 0.0, 0.0, 0.0, 0.0, 0.0, 0.0, 0.0, 0.0, 0.0, 0.0, 0.0, 0.0, 0.0, 0.0, 0.0, 0.0, 0.0, 0.0, 0.0, 0.0, 0.0, 0.0, 0.0, 0.0, 0.0])
me_cylinder_002.materials.append(mat_turret)
me_cylinder_002.update()
me_cylinder_003 = bpy.data.meshes.new('Cylinder.003')
me_cylinder_003.from_pydata([(-1.192e-08, 0.0, -0.125), (3.282e-10, 0.987, -0.1185), (0.305, 0.9387, -0.1185), (0.5802, 0.7985, -0.1185), (0.7985, 0.5802, -0.1185), (0.9387, 0.305, -0.1185), (0.987, -3.656e-10, -0.1185), (0.9387, -0.305, -0.1185), (0.7985, -0.5802, -0.1185), (0.5802, -0.7985, -0.1185), (0.305, -0.9387, -0.1185), (3.282e-10, -0.987, -0.1185), (-0.305, -0.9387, -0.1185), (-0.5802, -0.7985, -0.1185), (-0.7985, -0.5802, -0.1185), (-0.9387, -0.305, -0.1185), (-0.987, -3.656e-10, -0.1185), (-0.9387, 0.305, -0.1185), (-0.7985, 0.5802, -0.1185), (-0.5802, 0.7985, -0.1185), (-0.305, 0.9387, -0.1185), (0.0, 1.0, 0.0), (0.309, 0.9511, 0.0), (0.5878, 0.809, 0.0), (0.809, 0.5878, 0.0), (0.9511, 0.309, 0.0), (1.0, 0.0, 0.0), (0.9511, -0.309, 0.0), (0.809, -0.5878, 0.0), (0.5878, -0.809, 0.0), (0.309, -0.9511, 0.0), (0.0, -1.0, 0.0), (-0.309, -0.9511, 0.0), (-0.5878, -0.809, 0.0), (-0.809, -0.5878, 0.0), (-0.9511, -0.309, 0.0), (-1.0, 0.0, 0.0), (-0.9511, 0.309, 0.0), (-0.809, 0.5878, 0.0), (-0.5878, 0.809, 0.0), (-0.309, 0.9511, 0.0), (0.0, 1.0, 0.0625), (0.309, 0.9511, 0.0625), (0.5878, 0.809, 0.0625), (0.809, 0.5878, 0.0625), (0.9511, 0.309, 0.0625), (1.0, 0.0, 0.0625), (0.9511, -0.309, 0.0625), (0.809, -0.5878, 0.0625), (0.5878, -0.809, 0.0625), (0.309, -0.9511, 0.0625), (0.0, -1.0, 0.0625), (-0.309, -0.9511, 0.0625), (-0.5878, -0.809, 0.0625), (-0.809, -0.5878, 0.0625), (-0.9511, -0.309, 0.0625), (-1.0, 0.0, 0.0625), (-0.9511, 0.309, 0.0625), (-0.809, 0.5878, 0.0625), (-0.5878, 0.809, 0.0625), (-0.309, 0.9511, 0.0625), (0.309, 0.9511, -0.0625), (0.5878, 0.809, -0.0625), (0.809, 0.5878, -0.0625), (0.9511, 0.309, -0.0625), (1.0, 0.0, -0.0625), (0.9511, -0.309, -0.0625), (0.809, -0.5878, -0.0625), (0.5878, -0.809, -0.0625), (0.309, -0.9511, -0.0625), (0.0, -1.0, -0.0625), (-0.309, -0.9511, -0.0625), (-0.5878, -0.809, -0.0625), (-0.809, -0.5878, -0.0625), (-0.9511, -0.309, -0.0625), (-1.0, 0.0, -0.0625), (-0.9511, 0.309, -0.0625), (-0.809, 0.5878, -0.0625), (-0.5878, 0.809, -0.0625), (-0.309, 0.9511, -0.0625), (0.0, 1.0, -0.0625), (0.1072, 0.33, 0.3398), (0.2039, 0.2807, 0.3398), (0.2807, 0.2039, 0.3398), (0.33, 0.1072, 0.3398), (0.347, -5.253e-08, 0.3398), (0.33, -0.1072, 0.3398), (0.2807, -0.2039, 0.3398), (0.2039, -0.2807, 0.3398), (0.1072, -0.33, 0.3398), (-0.1072, -0.33, 0.3398), (-0.2039, -0.2807, 0.3398), (-0.2807, -0.2039, 0.3398), (-0.33, -0.1072, 0.3398), (-0.347, 5.222e-08, 0.3398), (-0.33, 0.1072, 0.3398), (-0.2807, 0.2039, 0.3398), (-0.2039, 0.2807, 0.3398), (-0.1072, 0.33, 0.3398), (0.293, 0.9018, 0.1185), (0.5573, 0.7671, 0.1185), (0.7671, 0.5573, 0.1185), (0.9018, 0.293, 0.1185), (0.9482, -1.543e-10, 0.1185), (0.9018, -0.293, 0.1185), (0.7671, -0.5573, 0.1185), (0.5573, -0.7671, 0.1185), (0.293, -0.9018, 0.1185), (-0.293, -0.9018, 0.1185), (-0.5573, -0.7671, 0.1185), (-0.7671, -0.5573, 0.1185), (-0.9018, -0.293, 0.1185), (-0.9482, -1.543e-10, 0.1185), (-0.9018, 0.293, 0.1185), (-0.7671, 0.5573, 0.1185), (-0.5573, 0.7671, 0.1185), (-0.293, 0.9018, 0.1185), (0.2413, 0.7427, 0.2462), (0.459, 0.6318, 0.2462), (0.6318, 0.459, 0.2462), (0.7427, 0.2413, 0.8022), (0.7809, -1.543e-10, 0.8022), (0.7427, -0.2413, 0.8022), (0.6318, -0.459, 0.2462), (0.459, -0.6318, 0.2462), (0.2413, -0.7427, 0.2462), (-0.2413, -0.7427, 0.2462), (-0.459, -0.6318, 0.2462), (-0.6318, -0.459, 0.2462), (-0.7427, -0.2413, 0.8022), (-0.7809, -1.543e-10, 0.8022), (-0.7427, 0.2413, 0.8022), (-0.6318, 0.459, 0.2462), (-0.459, 0.6318, 0.2462), (-0.2413, 0.7427, 0.2462), (0.6873, 0.3502, 0.2462), (0.6873, -0.3502, 0.2462), (-0.6873, -0.3502, 0.2462), (-0.6873, 0.3502, 0.2462), (0.293, 0.9018, 0.1852), (6.032e-10, 0.9482, 0.1852), (1.402e-10, 1.0, 0.1292), (6.032e-10, -0.9482, 0.1852), (0.293, -0.9018, 0.1852), (-0.293, -0.9018, 0.1852), (-0.293, 0.9018, 0.1852), (0.309, 0.9511, 0.1292), (0.309, -0.9511, 0.1292), (1.402e-10, -1.0, 0.1292), (-0.309, -0.9511, 0.1292), (-0.309, 0.9511, 0.1292), (0.2413, 0.7427, 0.3128), (6.032e-10, 0.7809, 0.3128), (6.032e-10, -0.7809, 0.3128), (0.2413, -0.7427, 0.3128), (-0.2413, -0.7427, 0.3128), (-0.2413, 0.7427, 0.3128), (0.1072, 0.33, 0.7483), (5.298e-08, 0.347, 0.7483), (-5.178e-08, -0.347, 0.7483), (0.1072, -0.33, 0.7483), (-0.1072, -0.33, 0.7483), (-0.1072, 0.33, 0.7483)], [], [(108, 52, 149, 144), (42, 99, 100, 43), (43, 100, 101, 44), (44, 101, 102, 45), (45, 102, 103, 46), (46, 103, 104, 47), (47, 104, 105, 48), (48, 105, 106, 49), (49, 106, 107, 50), (134, 98, 162, 156), (98, 90, 161, 162), (52, 108, 109, 53), (53, 109, 110, 54), (54, 110, 111, 55), (55, 111, 112, 56), (56, 112, 113, 57), (57, 113, 114, 58), (58, 114, 115, 59), (59, 115, 116, 60), (90, 126, 155, 161), (0, 1, 2), (0, 2, 3), (0, 3, 4), (0, 4, 5), (0, 5, 6), (0, 6, 7), (0, 7, 8), (0, 8, 9), (0, 9, 10), (0, 10, 11), (0, 11, 12), (0, 12, 13), (0, 13, 14), (0, 14, 15), (0, 15, 16), (0, 16, 17), (0, 17, 18), (0, 18, 19), (0, 19, 20), (0, 20, 1), (79, 40, 21, 80), (78, 39, 40, 79), (77, 38, 39, 78), (76, 37, 38, 77), (75, 36, 37, 76), (74, 35, 36, 75), (73, 34, 35, 74), (72, 33, 34, 73), (71, 32, 33, 72), (70, 31, 32, 71), (69, 30, 31, 70), (68, 29, 30, 69), (67, 28, 29, 68), (66, 27, 28, 67), (65, 26, 27, 66), (64, 25, 26, 65), (63, 24, 25, 64), (62, 23, 24, 63), (61, 22, 23, 62), (80, 21, 22, 61), (40, 60, 41, 21), (39, 59, 60, 40), (38, 58, 59, 39), (37, 57, 58, 38), (36, 56, 57, 37), (35, 55, 56, 36), (34, 54, 55, 35), (33, 53, 54, 34), (32, 52, 53, 33), (31, 51, 52, 32), (30, 50, 51, 31), (29, 49, 50, 30), (28, 48, 49, 29), (27, 47, 48, 28), (26, 46, 47, 27), (25, 45, 46, 26), (24, 44, 45, 25), (23, 43, 44, 24), (22, 42, 43, 23), (21, 41, 42, 22), (1, 80, 61, 2), (2, 61, 62, 3), (3, 62, 63, 4), (4, 63, 64, 5), (5, 64, 65, 6), (6, 65, 66, 7), (7, 66, 67, 8), (8, 67, 68, 9), (9, 68, 69, 10), (10, 69, 70, 11), (11, 70, 71, 12), (12, 71, 72, 13), (13, 72, 73, 14), (14, 73, 74, 15), (15, 74, 75, 16), (16, 75, 76, 17), (17, 76, 77, 18), (18, 77, 78, 19), (19, 78, 79, 20), (20, 79, 80, 1), (82, 81, 89, 88, 87, 86, 85, 84, 83), (89, 81, 157, 160), (117, 118, 100, 99), (118, 119, 101, 100), (135, 102, 101), (120, 121, 103, 102), (121, 122, 104, 103), (136, 105, 104), (123, 124, 106, 105), (124, 125, 107, 106), (42, 41, 141, 146), (50, 107, 143, 147), (126, 127, 109, 108), (127, 128, 110, 109), (137, 111, 110), (129, 130, 112, 111), (130, 131, 113, 112), (138, 114, 113), (132, 133, 115, 114), (133, 134, 116, 115), (99, 42, 146, 139), (125, 89, 160, 154), (81, 82, 118, 117), (82, 83, 119, 118), (84, 120, 135), (84, 85, 121, 120), (85, 86, 122, 121), (87, 123, 136), (87, 88, 124, 123), (88, 89, 125, 124), (116, 134, 156, 145), (81, 117, 151, 157), (90, 91, 127, 126), (91, 92, 128, 127), (93, 129, 137), (93, 94, 130, 129), (94, 95, 131, 130), (96, 132, 138), (96, 97, 133, 132), (97, 98, 134, 133), (51, 50, 147, 148), (101, 119, 135), (135, 120, 102), (104, 122, 136), (136, 123, 105), (110, 128, 137), (137, 129, 111), (113, 131, 138), (138, 132, 114), (119, 83, 135), (83, 84, 135), (122, 86, 136), (86, 87, 136), (128, 92, 137), (92, 93, 137), (131, 95, 138), (95, 96, 138), (91, 90, 98, 97, 96, 95, 94, 93, 92), (126, 108, 144, 155), (141, 140, 139, 146), (147, 143, 142, 148), (148, 142, 144, 149), (150, 145, 140, 141), (152, 151, 139, 140), (154, 153, 142, 143), (153, 155, 144, 142), (156, 152, 140, 145), (158, 157, 151, 152), (160, 159, 153, 154), (159, 161, 155, 153), (162, 158, 152, 156), (157, 158, 162, 161, 159, 160), (60, 116, 145, 150), (117, 99, 139, 151), (41, 60, 150, 141), (107, 125, 154, 143), (52, 51, 148, 149)])
me_cylinder_003.polygons.foreach_set('use_smooth', [True] * 177)
_k = {(1, 2): 1.0, (2, 3): 1.0, (3, 4): 1.0, (4, 5): 1.0, (5, 6): 1.0, (6, 7): 1.0, (7, 8): 1.0, (8, 9): 1.0, (9, 10): 1.0, (10, 11): 1.0, (11, 12): 1.0, (12, 13): 1.0, (13, 14): 1.0, (14, 15): 1.0, (15, 16): 1.0, (16, 17): 1.0, (17, 18): 1.0, (18, 19): 1.0, (19, 20): 1.0, (1, 20): 1.0, (120, 121): 1.0, (121, 122): 1.0, (129, 130): 1.0, (130, 131): 1.0, (84, 120): 1.0, (86, 122): 1.0, (93, 129): 1.0, (95, 131): 1.0}
me_cylinder_003.attributes.new('crease_edge', 'FLOAT', 'EDGE').data.foreach_set('value', [_k.get((min(e.vertices), max(e.vertices)), 0.0) for e in me_cylinder_003.edges])
_uv = me_cylinder_003.uv_layers.new(name='UVMap')
_uv.uv.foreach_set('vector', [0.45, 1.0, 0.45, 0.875, 0.45, 0.875, 0.45, 1.0, 0.95, 0.875, 0.95, 1.0, 0.9, 1.0, 0.9, 0.875, 0.9, 0.875, 0.9, 1.0, 0.85, 1.0, 0.85, 0.875, 0.85, 0.875, 0.85, 1.0, 0.8, 1.0, 0.8, 0.875, 0.8, 0.875, 0.8, 1.0, 0.75, 1.0, 0.75, 0.875, 0.75, 0.875, 0.75, 1.0, 0.7, 1.0, 0.7, 0.875, 0.7, 0.875, 0.7, 1.0, 0.65, 1.0, 0.65, 0.875, 0.65, 0.875, 0.65, 1.0, 0.6, 1.0, 0.6, 0.875, 0.6, 0.875, 0.6, 1.0, 0.55, 1.0, 0.55, 0.875, 0.0, 0.0, 0.0, 0.0, 0.0, 0.0, 0.0, 0.0, 0.0, 0.0, 0.0, 0.0, 0.0, 0.0, 0.0, 0.0, 0.45, 0.875, 0.45, 1.0, 0.4, 1.0, 0.4, 0.875, 0.4, 0.875, 0.4, 1.0, 0.35, 1.0, 0.35, 0.875, 0.35, 0.875, 0.35, 1.0, 0.3, 1.0, 0.3, 0.875, 0.3, 0.875, 0.3, 1.0, 0.25, 1.0, 0.25, 0.875, 0.25, 0.875, 0.25, 1.0, 0.2, 1.0, 0.2, 0.875, 0.2, 0.875, 0.2, 1.0, 0.15, 1.0, 0.15, 0.875, 0.15, 0.875, 0.15, 1.0, 0.1, 1.0, 0.1, 0.875, 0.1, 0.875, 0.1, 1.0, 0.05, 1.0, 0.05, 0.875, 0.0, 0.0, 0.0, 0.0, 0.0, 0.0, 0.0, 0.0, 0.75, 0.386, 0.75, 0.49, 0.8242, 0.4783, 0.792, 0.3793, 0.8242, 0.4783, 0.8911, 0.4442, 0.8299, 0.36, 0.8911, 0.4442, 0.9442, 0.3911, 0.86, 0.3299, 0.9442, 0.3911, 0.9783, 0.3242, 0.8793, 0.292, 0.9783, 0.3242, 0.99, 0.25, 0.886, 0.25, 0.99, 0.25, 0.9783, 0.1758, 0.8793, 0.208, 0.9783, 0.1758, 0.9442, 0.1089, 0.86, 0.1701, 0.9442, 0.1089, 0.8911, 0.05584, 0.8299, 0.14, 0.8911, 0.05584, 0.8242, 0.02175, 0.792, 0.1207, 0.8242, 0.02175, 0.75, 0.01, 0.75, 0.114, 0.75, 0.01, 0.6758, 0.02175, 0.708, 0.1207, 0.6758, 0.02175, 0.6089, 0.05584, 0.6701, 0.14, 0.6089, 0.05584, 0.5558, 0.1089, 0.64, 0.1701, 0.5558, 0.1089, 0.5217, 0.1758, 0.6207, 0.208, 0.5217, 0.1758, 0.51, 0.25, 0.614, 0.25, 0.51, 0.25, 0.5217, 0.3242, 0.6207, 0.292, 0.5217, 0.3242, 0.5558, 0.3911, 0.64, 0.3299, 0.5558, 0.3911, 0.6089, 0.4442, 0.6701, 0.36, 0.6089, 0.4442, 0.6758, 0.4783, 0.708, 0.3793, 0.6758, 0.4783, 0.75, 0.49, 0.05, 0.625, 0.05, 0.75, -1.565e-07, 0.75, -1.565e-07, 0.625, 0.1, 0.625, 0.1, 0.75, 0.05, 0.75, 0.05, 0.625, 0.15, 0.625, 0.15, 0.75, 0.1, 0.75, 0.1, 0.625, 0.2, 0.625, 0.2, 0.75, 0.15, 0.75, 0.15, 0.625, 0.25, 0.625, 0.25, 0.75, 0.2, 0.75, 0.2, 0.625, 0.3, 0.625, 0.3, 0.75, 0.25, 0.75, 0.25, 0.625, 0.35, 0.625, 0.35, 0.75, 0.3, 0.75, 0.3, 0.625, 0.4, 0.625, 0.4, 0.75, 0.35, 0.75, 0.35, 0.625, 0.45, 0.625, 0.45, 0.75, 0.4, 0.75, 0.4, 0.625, 0.5, 0.625, 0.5, 0.75, 0.45, 0.75, 0.45, 0.625, 0.55, 0.625, 0.55, 0.75, 0.5, 0.75, 0.5, 0.625, 0.6, 0.625, 0.6, 0.75, 0.55, 0.75, 0.55, 0.625, 0.65, 0.625, 0.65, 0.75, 0.6, 0.75, 0.6, 0.625, 0.7, 0.625, 0.7, 0.75, 0.65, 0.75, 0.65, 0.625, 0.75, 0.625, 0.75, 0.75, 0.7, 0.75, 0.7, 0.625, 0.8, 0.625, 0.8, 0.75, 0.75, 0.75, 0.75, 0.625, 0.85, 0.625, 0.85, 0.75, 0.8, 0.75, 0.8, 0.625, 0.9, 0.625, 0.9, 0.75, 0.85, 0.75, 0.85, 0.625, 0.95, 0.625, 0.95, 0.75, 0.9, 0.75, 0.9, 0.625, 1.0, 0.625, 1.0, 0.75, 0.95, 0.75, 0.95, 0.625, 0.05, 0.75, 0.05, 0.875, -1.565e-07, 0.875, -1.565e-07, 0.75, 0.1, 0.75, 0.1, 0.875, 0.05, 0.875, 0.05, 0.75, 0.15, 0.75, 0.15, 0.875, 0.1, 0.875, 0.1, 0.75, 0.2, 0.75, 0.2, 0.875, 0.15, 0.875, 0.15, 0.75, 0.25, 0.75, 0.25, 0.875, 0.2, 0.875, 0.2, 0.75, 0.3, 0.75, 0.3, 0.875, 0.25, 0.875, 0.25, 0.75, 0.35, 0.75, 0.35, 0.875, 0.3, 0.875, 0.3, 0.75, 0.4, 0.75, 0.4, 0.875, 0.35, 0.875, 0.35, 0.75, 0.45, 0.75, 0.45, 0.875, 0.4, 0.875, 0.4, 0.75, 0.5, 0.75, 0.5, 0.875, 0.45, 0.875, 0.45, 0.75, 0.55, 0.75, 0.55, 0.875, 0.5, 0.875, 0.5, 0.75, 0.6, 0.75, 0.6, 0.875, 0.55, 0.875, 0.55, 0.75, 0.65, 0.75, 0.65, 0.875, 0.6, 0.875, 0.6, 0.75, 0.7, 0.75, 0.7, 0.875, 0.65, 0.875, 0.65, 0.75, 0.75, 0.75, 0.75, 0.875, 0.7, 0.875, 0.7, 0.75, 0.8, 0.75, 0.8, 0.875, 0.75, 0.875, 0.75, 0.75, 0.85, 0.75, 0.85, 0.875, 0.8, 0.875, 0.8, 0.75, 0.9, 0.75, 0.9, 0.875, 0.85, 0.875, 0.85, 0.75, 0.95, 0.75, 0.95, 0.875, 0.9, 0.875, 0.9, 0.75, 1.0, 0.75, 1.0, 0.875, 0.95, 0.875, 0.95, 0.75, 1.0, 0.5, 1.0, 0.625, 0.95, 0.625, 0.95, 0.5, 0.95, 0.5, 0.95, 0.625, 0.9, 0.625, 0.9, 0.5, 0.9, 0.5, 0.9, 0.625, 0.85, 0.625, 0.85, 0.5, 0.85, 0.5, 0.85, 0.625, 0.8, 0.625, 0.8, 0.5, 0.8, 0.5, 0.8, 0.625, 0.75, 0.625, 0.75, 0.5, 0.75, 0.5, 0.75, 0.625, 0.7, 0.625, 0.7, 0.5, 0.7, 0.5, 0.7, 0.625, 0.65, 0.625, 0.65, 0.5, 0.65, 0.5, 0.65, 0.625, 0.6, 0.625, 0.6, 0.5, 0.6, 0.5, 0.6, 0.625, 0.55, 0.625, 0.55, 0.5, 0.55, 0.5, 0.55, 0.625, 0.5, 0.625, 0.5, 0.5, 0.5, 0.5, 0.5, 0.625, 0.45, 0.625, 0.45, 0.5, 0.45, 0.5, 0.45, 0.625, 0.4, 0.625, 0.4, 0.5, 0.4, 0.5, 0.4, 0.625, 0.35, 0.625, 0.35, 0.5, 0.35, 0.5, 0.35, 0.625, 0.3, 0.625, 0.3, 0.5, 0.3, 0.5, 0.3, 0.625, 0.25, 0.625, 0.25, 0.5, 0.25, 0.5, 0.25, 0.625, 0.2, 0.625, 0.2, 0.5, 0.2, 0.5, 0.2, 0.625, 0.15, 0.625, 0.15, 0.5, 0.15, 0.5, 0.15, 0.625, 0.1, 0.625, 0.1, 0.5, 0.1, 0.5, 0.1, 0.625, 0.05, 0.625, 0.05, 0.5, 0.05, 0.5, 0.05, 0.625, -1.565e-07, 0.625, -1.565e-07, 0.5, 0.0, 0.0, 0.0, 0.0, 0.0, 0.0, 0.0, 0.0, 0.0, 0.0, 0.0, 0.0, 0.0, 0.0, 0.0, 0.0, 0.0, 0.0, 0.0, 0.0, 0.0, 0.0, 0.0, 0.0, 0.0, 0.0, 0.0, 0.0, 0.0, 0.0, 0.0, 0.0, 0.0, 0.0, 0.0, 0.0, 0.0, 0.0, 0.0, 0.0, 0.0, 0.0, 0.0, 0.0, 0.0, 0.0, 0.0, 0.0, 0.0, 0.0, 0.0, 0.0, 0.0, 0.0, 0.0, 0.0, 0.0, 0.0, 0.0, 0.0, 0.0, 0.0, 0.0, 0.0, 0.0, 0.0, 0.0, 0.0, 0.0, 0.0, 0.0, 0.0, 0.0, 0.0, 0.0, 0.0, 0.0, 0.0, 0.0, 0.0, 0.0, 0.0, 0.0, 0.0, 0.0, 0.0, 0.95, 0.875, 1.0, 0.875, 1.0, 0.875, 0.95, 0.875, 0.55, 0.875, 0.55, 1.0, 0.55, 1.0, 0.55, 0.875, 0.0, 0.0, 0.0, 0.0, 0.0, 0.0, 0.0, 0.0, 0.0, 0.0, 0.0, 0.0, 0.0, 0.0, 0.0, 0.0, 0.0, 0.0, 0.0, 0.0, 0.0, 0.0, 0.0, 0.0, 0.0, 0.0, 0.0, 0.0, 0.0, 0.0, 0.0, 0.0, 0.0, 0.0, 0.0, 0.0, 0.0, 0.0, 0.0, 0.0, 0.0, 0.0, 0.0, 0.0, 0.0, 0.0, 0.0, 0.0, 0.0, 0.0, 0.0, 0.0, 0.0, 0.0, 0.0, 0.0, 0.0, 0.0, 0.0, 0.0, 0.95, 1.0, 0.95, 0.875, 0.95, 0.875, 0.95, 1.0, 0.0, 0.0, 0.0, 0.0, 0.0, 0.0, 0.0, 0.0, 0.0, 0.0, 0.0, 0.0, 0.0, 0.0, 0.0, 0.0, 0.0, 0.0, 0.0, 0.0, 0.0, 0.0, 0.0, 0.0, 0.0, 0.0, 0.0, 0.0, 0.0, 0.0, 0.0, 0.0, 0.0, 0.0, 0.0, 0.0, 0.0, 0.0, 0.0, 0.0, 0.0, 0.0, 0.0, 0.0, 0.0, 0.0, 0.0, 0.0, 0.0, 0.0, 0.0, 0.0, 0.0, 0.0, 0.0, 0.0, 0.0, 0.0, 0.0, 0.0, 0.0, 0.0, 0.0, 0.0, 0.0, 0.0, 0.0, 0.0, 0.0, 0.0, 0.0, 0.0, 0.0, 0.0, 0.0, 0.0, 0.0, 0.0, 0.0, 0.0, 0.0, 0.0, 0.0, 0.0, 0.0, 0.0, 0.0, 0.0, 0.0, 0.0, 0.0, 0.0, 0.0, 0.0, 0.0, 0.0, 0.0, 0.0, 0.0, 0.0, 0.0, 0.0, 0.0, 0.0, 0.0, 0.0, 0.0, 0.0, 0.0, 0.0, 0.0, 0.0, 0.0, 0.0, 0.0, 0.0, 0.0, 0.0, 0.0, 0.0, 0.0, 0.0, 0.0, 0.0, 0.0, 0.0, 0.0, 0.0, 0.0, 0.0, 0.0, 0.0, 0.0, 0.0, 0.0, 0.0, 0.0, 0.0, 0.0, 0.0, 0.0, 0.0, 0.0, 0.0, 0.5, 0.875, 0.55, 0.875, 0.55, 0.875, 0.5, 0.875, 0.0, 0.0, 0.0, 0.0, 0.0, 0.0, 0.0, 0.0, 0.0, 0.0, 0.0, 0.0, 0.0, 0.0, 0.0, 0.0, 0.0, 0.0, 0.0, 0.0, 0.0, 0.0, 0.0, 0.0, 0.0, 0.0, 0.0, 0.0, 0.0, 0.0, 0.0, 0.0, 0.0, 0.0, 0.0, 0.0, 0.0, 0.0, 0.0, 0.0, 0.0, 0.0, 0.0, 0.0, 0.0, 0.0, 0.0, 0.0, 0.0, 0.0, 0.0, 0.0, 0.0, 0.0, 0.0, 0.0, 0.0, 0.0, 0.0, 0.0, 0.0, 0.0, 0.0, 0.0, 0.0, 0.0, 0.0, 0.0, 0.0, 0.0, 0.0, 0.0, 0.0, 0.0, 0.0, 0.0, 0.0, 0.0, 0.0, 0.0, 0.0, 0.0, 0.0, 0.0, 0.0, 0.0, 0.0, 0.0, 0.0, 0.0, 0.0, 0.0, 0.0, 0.0, 0.0, 0.0, 0.0, 0.0, 0.0, 0.0, 0.0, 0.0, 0.0, 0.0, 0.0, 0.0, 0.0, 0.0, 0.0, 0.0, 0.0, 0.0, 0.0, 0.0, 0.0, 0.0, 0.0, 0.0, 0.0, 0.0, 0.0, 0.0, 1.0, 0.875, 1.0, 1.0, 0.95, 1.0, 0.95, 0.875, 0.55, 0.875, 0.55, 1.0, 0.5, 1.0, 0.5, 0.875, 0.5, 0.875, 0.5, 1.0, 0.45, 1.0, 0.45, 0.875, 0.05, 0.875, 0.05, 1.0, -1.565e-07, 1.0, -1.565e-07, 0.875, 0.0, 0.0, 0.0, 0.0, 0.0, 0.0, 0.0, 0.0, 0.0, 0.0, 0.0, 0.0, 0.0, 0.0, 0.0, 0.0, 0.0, 0.0, 0.0, 0.0, 0.0, 0.0, 0.0, 0.0, 0.0, 0.0, 0.0, 0.0, 0.0, 0.0, 0.0, 0.0, 0.0, 0.0, 0.0, 0.0, 0.0, 0.0, 0.0, 0.0, 0.0, 0.0, 0.0, 0.0, 0.0, 0.0, 0.0, 0.0, 0.0, 0.0, 0.0, 0.0, 0.0, 0.0, 0.0, 0.0, 0.0, 0.0, 0.0, 0.0, 0.0, 0.0, 0.0, 0.0, 0.0, 0.0, 0.0, 0.0, 0.0, 0.0, 0.0, 0.0, 0.0, 0.0, 0.0, 0.0, 0.05, 0.875, 0.05, 1.0, 0.05, 1.0, 0.05, 0.875, 0.0, 0.0, 0.0, 0.0, 0.0, 0.0, 0.0, 0.0, -1.565e-07, 0.875, 0.05, 0.875, 0.05, 0.875, -1.565e-07, 0.875, 0.0, 0.0, 0.0, 0.0, 0.0, 0.0, 0.0, 0.0, 0.45, 0.875, 0.5, 0.875, 0.5, 0.875, 0.45, 0.875])
me_cylinder_003.materials.append(mat_turret)
me_cylinder_003.update()

# ---- objects
ob_cylinder = bpy.data.objects.new('Cylinder', me_cylinder)
ob_cylinder_001 = bpy.data.objects.new('Cylinder.001', me_cylinder_002)
ob_cylinder_002 = bpy.data.objects.new('Cylinder.002', me_cylinder_003)

# ---- transforms, parenting, visibility, modifiers, constraints
ob_cylinder.location = (0.0, 0.0, 0.125)
_m = ob_cylinder.modifiers.new('Subdivision', 'SUBSURF')
_m.levels = 2
ob_cylinder_001.location = (0.0, 0.0, 0.3646)
ob_cylinder_001.scale = (1.19, 1.19, 1.0)
_m = ob_cylinder_001.modifiers.new('Subdivision', 'SUBSURF')
_m.levels = 2
ob_cylinder_002.location = (0.0, 0.0, 0.6081)
ob_cylinder_002.scale = (1.19, 1.19, 1.0)
_m = ob_cylinder_002.modifiers.new('Subdivision', 'SUBSURF')
_m.levels = 3

# ---- collection membership
col_collection.objects.link(ob_cylinder)
col_collection.objects.link(ob_cylinder_001)
col_collection.objects.link(ob_cylinder_002)

# ---- scene / render settings (as saved in the file)
scene.frame_start = 1; scene.frame_end = 250; scene.frame_set(0)
scene.render.engine = 'BLENDER_EEVEE_NEXT'
scene.cycles.sampling_pattern = 'TABULATED_SOBOL'
scene.view_settings.view_transform = 'Filmic'
bpy.context.view_layer.update()

# ---- added for rendering (the .blend has no active camera and no usable light): camera, sun
cam_auto = bpy.data.cameras.new('AutoCamera')
cam_auto.lens = 50.0
cam_auto.sensor_width = 36.0
cam_auto.clip_end = 1000.0
ob_auto_camera = bpy.data.objects.new('AutoCamera', cam_auto)
scene.collection.objects.link(ob_auto_camera)
ob_auto_camera.location = (3.37698, -4.05237, 3.40672)
ob_auto_camera.rotation_euler = (1.09748, -7.21219e-08, 0.694738)
scene.camera = ob_auto_camera
light_auto_sun = bpy.data.lights.new('AutoSun', 'SUN')
light_auto_sun.energy = 3.0
light_auto_sun.angle = 0.0523599
ob_auto_sun = bpy.data.objects.new('AutoSun', light_auto_sun)
scene.collection.objects.link(ob_auto_sun)
ob_auto_sun.rotation_euler = (0.872665, 0.174533, 0.523599)
bpy.context.view_layer.update()
